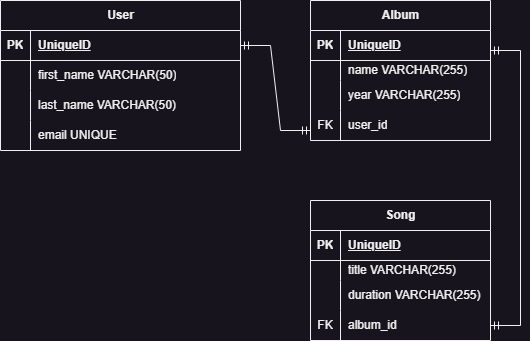

The diagram above was exported from draw.io. Its source (the exported page's mxGraphModel, read from the mxfile embedded in the PNG):
<mxGraphModel dx="1050" dy="483" grid="1" gridSize="10" guides="1" tooltips="1" connect="1" arrows="1" fold="1" page="1" pageScale="1" pageWidth="827" pageHeight="1169" math="0" shadow="0">
  <root>
    <mxCell id="0" />
    <mxCell id="1" parent="0" />
    <mxCell id="7QA9N_HO8r0vnONnOEck-1" value="Song" style="shape=table;startSize=30;container=1;collapsible=1;childLayout=tableLayout;fixedRows=1;rowLines=0;fontStyle=1;align=center;resizeLast=1;html=1;" vertex="1" parent="1">
      <mxGeometry x="390" y="370" width="180" height="140" as="geometry" />
    </mxCell>
    <mxCell id="7QA9N_HO8r0vnONnOEck-2" value="" style="shape=tableRow;horizontal=0;startSize=0;swimlaneHead=0;swimlaneBody=0;fillColor=none;collapsible=0;dropTarget=0;points=[[0,0.5],[1,0.5]];portConstraint=eastwest;top=0;left=0;right=0;bottom=1;" vertex="1" parent="7QA9N_HO8r0vnONnOEck-1">
      <mxGeometry y="30" width="180" height="30" as="geometry" />
    </mxCell>
    <mxCell id="7QA9N_HO8r0vnONnOEck-3" value="PK" style="shape=partialRectangle;connectable=0;fillColor=none;top=0;left=0;bottom=0;right=0;fontStyle=1;overflow=hidden;whiteSpace=wrap;html=1;" vertex="1" parent="7QA9N_HO8r0vnONnOEck-2">
      <mxGeometry width="30" height="30" as="geometry">
        <mxRectangle width="30" height="30" as="alternateBounds" />
      </mxGeometry>
    </mxCell>
    <mxCell id="7QA9N_HO8r0vnONnOEck-4" value="UniqueID" style="shape=partialRectangle;connectable=0;fillColor=none;top=0;left=0;bottom=0;right=0;align=left;spacingLeft=6;fontStyle=5;overflow=hidden;whiteSpace=wrap;html=1;" vertex="1" parent="7QA9N_HO8r0vnONnOEck-2">
      <mxGeometry x="30" width="150" height="30" as="geometry">
        <mxRectangle width="150" height="30" as="alternateBounds" />
      </mxGeometry>
    </mxCell>
    <mxCell id="7QA9N_HO8r0vnONnOEck-5" value="" style="shape=tableRow;horizontal=0;startSize=0;swimlaneHead=0;swimlaneBody=0;fillColor=none;collapsible=0;dropTarget=0;points=[[0,0.5],[1,0.5]];portConstraint=eastwest;top=0;left=0;right=0;bottom=0;" vertex="1" parent="7QA9N_HO8r0vnONnOEck-1">
      <mxGeometry y="60" width="180" height="20" as="geometry" />
    </mxCell>
    <mxCell id="7QA9N_HO8r0vnONnOEck-6" value="" style="shape=partialRectangle;connectable=0;fillColor=none;top=0;left=0;bottom=0;right=0;editable=1;overflow=hidden;whiteSpace=wrap;html=1;" vertex="1" parent="7QA9N_HO8r0vnONnOEck-5">
      <mxGeometry width="30" height="20" as="geometry">
        <mxRectangle width="30" height="20" as="alternateBounds" />
      </mxGeometry>
    </mxCell>
    <mxCell id="7QA9N_HO8r0vnONnOEck-7" value="title VARCHAR(255)" style="shape=partialRectangle;connectable=0;fillColor=none;top=0;left=0;bottom=0;right=0;align=left;spacingLeft=6;overflow=hidden;whiteSpace=wrap;html=1;" vertex="1" parent="7QA9N_HO8r0vnONnOEck-5">
      <mxGeometry x="30" width="150" height="20" as="geometry">
        <mxRectangle width="150" height="20" as="alternateBounds" />
      </mxGeometry>
    </mxCell>
    <mxCell id="7QA9N_HO8r0vnONnOEck-8" value="" style="shape=tableRow;horizontal=0;startSize=0;swimlaneHead=0;swimlaneBody=0;fillColor=none;collapsible=0;dropTarget=0;points=[[0,0.5],[1,0.5]];portConstraint=eastwest;top=0;left=0;right=0;bottom=0;" vertex="1" parent="7QA9N_HO8r0vnONnOEck-1">
      <mxGeometry y="80" width="180" height="30" as="geometry" />
    </mxCell>
    <mxCell id="7QA9N_HO8r0vnONnOEck-9" value="" style="shape=partialRectangle;connectable=0;fillColor=none;top=0;left=0;bottom=0;right=0;editable=1;overflow=hidden;whiteSpace=wrap;html=1;" vertex="1" parent="7QA9N_HO8r0vnONnOEck-8">
      <mxGeometry width="30" height="30" as="geometry">
        <mxRectangle width="30" height="30" as="alternateBounds" />
      </mxGeometry>
    </mxCell>
    <mxCell id="7QA9N_HO8r0vnONnOEck-10" value="duration VARCHAR(255)" style="shape=partialRectangle;connectable=0;fillColor=none;top=0;left=0;bottom=0;right=0;align=left;spacingLeft=6;overflow=hidden;whiteSpace=wrap;html=1;" vertex="1" parent="7QA9N_HO8r0vnONnOEck-8">
      <mxGeometry x="30" width="150" height="30" as="geometry">
        <mxRectangle width="150" height="30" as="alternateBounds" />
      </mxGeometry>
    </mxCell>
    <mxCell id="7QA9N_HO8r0vnONnOEck-11" value="" style="shape=tableRow;horizontal=0;startSize=0;swimlaneHead=0;swimlaneBody=0;fillColor=none;collapsible=0;dropTarget=0;points=[[0,0.5],[1,0.5]];portConstraint=eastwest;top=0;left=0;right=0;bottom=0;" vertex="1" parent="7QA9N_HO8r0vnONnOEck-1">
      <mxGeometry y="110" width="180" height="30" as="geometry" />
    </mxCell>
    <mxCell id="7QA9N_HO8r0vnONnOEck-12" value="FK" style="shape=partialRectangle;connectable=0;fillColor=none;top=0;left=0;bottom=0;right=0;editable=1;overflow=hidden;whiteSpace=wrap;html=1;" vertex="1" parent="7QA9N_HO8r0vnONnOEck-11">
      <mxGeometry width="30" height="30" as="geometry">
        <mxRectangle width="30" height="30" as="alternateBounds" />
      </mxGeometry>
    </mxCell>
    <mxCell id="7QA9N_HO8r0vnONnOEck-13" value="album_id" style="shape=partialRectangle;connectable=0;fillColor=none;top=0;left=0;bottom=0;right=0;align=left;spacingLeft=6;overflow=hidden;whiteSpace=wrap;html=1;" vertex="1" parent="7QA9N_HO8r0vnONnOEck-11">
      <mxGeometry x="30" width="150" height="30" as="geometry">
        <mxRectangle width="150" height="30" as="alternateBounds" />
      </mxGeometry>
    </mxCell>
    <mxCell id="7QA9N_HO8r0vnONnOEck-14" value="User" style="shape=table;startSize=30;container=1;collapsible=1;childLayout=tableLayout;fixedRows=1;rowLines=0;fontStyle=1;align=center;resizeLast=1;html=1;" vertex="1" parent="1">
      <mxGeometry x="80" y="170" width="240" height="150" as="geometry" />
    </mxCell>
    <mxCell id="7QA9N_HO8r0vnONnOEck-15" value="" style="shape=tableRow;horizontal=0;startSize=0;swimlaneHead=0;swimlaneBody=0;fillColor=none;collapsible=0;dropTarget=0;points=[[0,0.5],[1,0.5]];portConstraint=eastwest;top=0;left=0;right=0;bottom=1;" vertex="1" parent="7QA9N_HO8r0vnONnOEck-14">
      <mxGeometry y="30" width="240" height="30" as="geometry" />
    </mxCell>
    <mxCell id="7QA9N_HO8r0vnONnOEck-16" value="PK" style="shape=partialRectangle;connectable=0;fillColor=none;top=0;left=0;bottom=0;right=0;fontStyle=1;overflow=hidden;whiteSpace=wrap;html=1;" vertex="1" parent="7QA9N_HO8r0vnONnOEck-15">
      <mxGeometry width="30" height="30" as="geometry">
        <mxRectangle width="30" height="30" as="alternateBounds" />
      </mxGeometry>
    </mxCell>
    <mxCell id="7QA9N_HO8r0vnONnOEck-17" value="UniqueID" style="shape=partialRectangle;connectable=0;fillColor=none;top=0;left=0;bottom=0;right=0;align=left;spacingLeft=6;fontStyle=5;overflow=hidden;whiteSpace=wrap;html=1;" vertex="1" parent="7QA9N_HO8r0vnONnOEck-15">
      <mxGeometry x="30" width="210" height="30" as="geometry">
        <mxRectangle width="210" height="30" as="alternateBounds" />
      </mxGeometry>
    </mxCell>
    <mxCell id="7QA9N_HO8r0vnONnOEck-18" value="" style="shape=tableRow;horizontal=0;startSize=0;swimlaneHead=0;swimlaneBody=0;fillColor=none;collapsible=0;dropTarget=0;points=[[0,0.5],[1,0.5]];portConstraint=eastwest;top=0;left=0;right=0;bottom=0;" vertex="1" parent="7QA9N_HO8r0vnONnOEck-14">
      <mxGeometry y="60" width="240" height="30" as="geometry" />
    </mxCell>
    <mxCell id="7QA9N_HO8r0vnONnOEck-19" value="" style="shape=partialRectangle;connectable=0;fillColor=none;top=0;left=0;bottom=0;right=0;editable=1;overflow=hidden;whiteSpace=wrap;html=1;" vertex="1" parent="7QA9N_HO8r0vnONnOEck-18">
      <mxGeometry width="30" height="30" as="geometry">
        <mxRectangle width="30" height="30" as="alternateBounds" />
      </mxGeometry>
    </mxCell>
    <mxCell id="7QA9N_HO8r0vnONnOEck-20" value="first_name VARCHAR(50)" style="shape=partialRectangle;connectable=0;fillColor=none;top=0;left=0;bottom=0;right=0;align=left;spacingLeft=6;overflow=hidden;whiteSpace=wrap;html=1;" vertex="1" parent="7QA9N_HO8r0vnONnOEck-18">
      <mxGeometry x="30" width="210" height="30" as="geometry">
        <mxRectangle width="210" height="30" as="alternateBounds" />
      </mxGeometry>
    </mxCell>
    <mxCell id="7QA9N_HO8r0vnONnOEck-21" value="" style="shape=tableRow;horizontal=0;startSize=0;swimlaneHead=0;swimlaneBody=0;fillColor=none;collapsible=0;dropTarget=0;points=[[0,0.5],[1,0.5]];portConstraint=eastwest;top=0;left=0;right=0;bottom=0;" vertex="1" parent="7QA9N_HO8r0vnONnOEck-14">
      <mxGeometry y="90" width="240" height="30" as="geometry" />
    </mxCell>
    <mxCell id="7QA9N_HO8r0vnONnOEck-22" value="" style="shape=partialRectangle;connectable=0;fillColor=none;top=0;left=0;bottom=0;right=0;editable=1;overflow=hidden;whiteSpace=wrap;html=1;" vertex="1" parent="7QA9N_HO8r0vnONnOEck-21">
      <mxGeometry width="30" height="30" as="geometry">
        <mxRectangle width="30" height="30" as="alternateBounds" />
      </mxGeometry>
    </mxCell>
    <mxCell id="7QA9N_HO8r0vnONnOEck-23" value="last_name VARCHAR(50)" style="shape=partialRectangle;connectable=0;fillColor=none;top=0;left=0;bottom=0;right=0;align=left;spacingLeft=6;overflow=hidden;whiteSpace=wrap;html=1;" vertex="1" parent="7QA9N_HO8r0vnONnOEck-21">
      <mxGeometry x="30" width="210" height="30" as="geometry">
        <mxRectangle width="210" height="30" as="alternateBounds" />
      </mxGeometry>
    </mxCell>
    <mxCell id="7QA9N_HO8r0vnONnOEck-24" value="" style="shape=tableRow;horizontal=0;startSize=0;swimlaneHead=0;swimlaneBody=0;fillColor=none;collapsible=0;dropTarget=0;points=[[0,0.5],[1,0.5]];portConstraint=eastwest;top=0;left=0;right=0;bottom=0;" vertex="1" parent="7QA9N_HO8r0vnONnOEck-14">
      <mxGeometry y="120" width="240" height="30" as="geometry" />
    </mxCell>
    <mxCell id="7QA9N_HO8r0vnONnOEck-25" value="" style="shape=partialRectangle;connectable=0;fillColor=none;top=0;left=0;bottom=0;right=0;editable=1;overflow=hidden;whiteSpace=wrap;html=1;" vertex="1" parent="7QA9N_HO8r0vnONnOEck-24">
      <mxGeometry width="30" height="30" as="geometry">
        <mxRectangle width="30" height="30" as="alternateBounds" />
      </mxGeometry>
    </mxCell>
    <mxCell id="7QA9N_HO8r0vnONnOEck-26" value="email UNIQUE" style="shape=partialRectangle;connectable=0;fillColor=none;top=0;left=0;bottom=0;right=0;align=left;spacingLeft=6;overflow=hidden;whiteSpace=wrap;html=1;" vertex="1" parent="7QA9N_HO8r0vnONnOEck-24">
      <mxGeometry x="30" width="210" height="30" as="geometry">
        <mxRectangle width="210" height="30" as="alternateBounds" />
      </mxGeometry>
    </mxCell>
    <mxCell id="7QA9N_HO8r0vnONnOEck-27" value="" style="edgeStyle=entityRelationEdgeStyle;fontSize=12;html=1;endArrow=ERmandOne;startArrow=ERmandOne;rounded=0;exitX=1;exitY=0.5;exitDx=0;exitDy=0;" edge="1" parent="1" source="7QA9N_HO8r0vnONnOEck-15">
      <mxGeometry width="100" height="100" relative="1" as="geometry">
        <mxPoint x="314" y="220" as="sourcePoint" />
        <mxPoint x="390" y="300" as="targetPoint" />
      </mxGeometry>
    </mxCell>
    <mxCell id="7QA9N_HO8r0vnONnOEck-28" value="Album" style="shape=table;startSize=30;container=1;collapsible=1;childLayout=tableLayout;fixedRows=1;rowLines=0;fontStyle=1;align=center;resizeLast=1;html=1;" vertex="1" parent="1">
      <mxGeometry x="390" y="170" width="180" height="140" as="geometry" />
    </mxCell>
    <mxCell id="7QA9N_HO8r0vnONnOEck-29" value="" style="shape=tableRow;horizontal=0;startSize=0;swimlaneHead=0;swimlaneBody=0;fillColor=none;collapsible=0;dropTarget=0;points=[[0,0.5],[1,0.5]];portConstraint=eastwest;top=0;left=0;right=0;bottom=1;" vertex="1" parent="7QA9N_HO8r0vnONnOEck-28">
      <mxGeometry y="30" width="180" height="30" as="geometry" />
    </mxCell>
    <mxCell id="7QA9N_HO8r0vnONnOEck-30" value="PK" style="shape=partialRectangle;connectable=0;fillColor=none;top=0;left=0;bottom=0;right=0;fontStyle=1;overflow=hidden;whiteSpace=wrap;html=1;" vertex="1" parent="7QA9N_HO8r0vnONnOEck-29">
      <mxGeometry width="30" height="30" as="geometry">
        <mxRectangle width="30" height="30" as="alternateBounds" />
      </mxGeometry>
    </mxCell>
    <mxCell id="7QA9N_HO8r0vnONnOEck-31" value="UniqueID" style="shape=partialRectangle;connectable=0;fillColor=none;top=0;left=0;bottom=0;right=0;align=left;spacingLeft=6;fontStyle=5;overflow=hidden;whiteSpace=wrap;html=1;" vertex="1" parent="7QA9N_HO8r0vnONnOEck-29">
      <mxGeometry x="30" width="150" height="30" as="geometry">
        <mxRectangle width="150" height="30" as="alternateBounds" />
      </mxGeometry>
    </mxCell>
    <mxCell id="7QA9N_HO8r0vnONnOEck-32" value="" style="shape=tableRow;horizontal=0;startSize=0;swimlaneHead=0;swimlaneBody=0;fillColor=none;collapsible=0;dropTarget=0;points=[[0,0.5],[1,0.5]];portConstraint=eastwest;top=0;left=0;right=0;bottom=0;" vertex="1" parent="7QA9N_HO8r0vnONnOEck-28">
      <mxGeometry y="60" width="180" height="20" as="geometry" />
    </mxCell>
    <mxCell id="7QA9N_HO8r0vnONnOEck-33" value="" style="shape=partialRectangle;connectable=0;fillColor=none;top=0;left=0;bottom=0;right=0;editable=1;overflow=hidden;whiteSpace=wrap;html=1;" vertex="1" parent="7QA9N_HO8r0vnONnOEck-32">
      <mxGeometry width="30" height="20" as="geometry">
        <mxRectangle width="30" height="20" as="alternateBounds" />
      </mxGeometry>
    </mxCell>
    <mxCell id="7QA9N_HO8r0vnONnOEck-34" value="name VARCHAR(255)" style="shape=partialRectangle;connectable=0;fillColor=none;top=0;left=0;bottom=0;right=0;align=left;spacingLeft=6;overflow=hidden;whiteSpace=wrap;html=1;" vertex="1" parent="7QA9N_HO8r0vnONnOEck-32">
      <mxGeometry x="30" width="150" height="20" as="geometry">
        <mxRectangle width="150" height="20" as="alternateBounds" />
      </mxGeometry>
    </mxCell>
    <mxCell id="7QA9N_HO8r0vnONnOEck-35" value="" style="shape=tableRow;horizontal=0;startSize=0;swimlaneHead=0;swimlaneBody=0;fillColor=none;collapsible=0;dropTarget=0;points=[[0,0.5],[1,0.5]];portConstraint=eastwest;top=0;left=0;right=0;bottom=0;" vertex="1" parent="7QA9N_HO8r0vnONnOEck-28">
      <mxGeometry y="80" width="180" height="30" as="geometry" />
    </mxCell>
    <mxCell id="7QA9N_HO8r0vnONnOEck-36" value="" style="shape=partialRectangle;connectable=0;fillColor=none;top=0;left=0;bottom=0;right=0;editable=1;overflow=hidden;whiteSpace=wrap;html=1;" vertex="1" parent="7QA9N_HO8r0vnONnOEck-35">
      <mxGeometry width="30" height="30" as="geometry">
        <mxRectangle width="30" height="30" as="alternateBounds" />
      </mxGeometry>
    </mxCell>
    <mxCell id="7QA9N_HO8r0vnONnOEck-37" value="year VARCHAR(255)" style="shape=partialRectangle;connectable=0;fillColor=none;top=0;left=0;bottom=0;right=0;align=left;spacingLeft=6;overflow=hidden;whiteSpace=wrap;html=1;" vertex="1" parent="7QA9N_HO8r0vnONnOEck-35">
      <mxGeometry x="30" width="150" height="30" as="geometry">
        <mxRectangle width="150" height="30" as="alternateBounds" />
      </mxGeometry>
    </mxCell>
    <mxCell id="7QA9N_HO8r0vnONnOEck-38" value="" style="shape=tableRow;horizontal=0;startSize=0;swimlaneHead=0;swimlaneBody=0;fillColor=none;collapsible=0;dropTarget=0;points=[[0,0.5],[1,0.5]];portConstraint=eastwest;top=0;left=0;right=0;bottom=0;" vertex="1" parent="7QA9N_HO8r0vnONnOEck-28">
      <mxGeometry y="110" width="180" height="30" as="geometry" />
    </mxCell>
    <mxCell id="7QA9N_HO8r0vnONnOEck-39" value="FK" style="shape=partialRectangle;connectable=0;fillColor=none;top=0;left=0;bottom=0;right=0;editable=1;overflow=hidden;whiteSpace=wrap;html=1;" vertex="1" parent="7QA9N_HO8r0vnONnOEck-38">
      <mxGeometry width="30" height="30" as="geometry">
        <mxRectangle width="30" height="30" as="alternateBounds" />
      </mxGeometry>
    </mxCell>
    <mxCell id="7QA9N_HO8r0vnONnOEck-40" value="user_id" style="shape=partialRectangle;connectable=0;fillColor=none;top=0;left=0;bottom=0;right=0;align=left;spacingLeft=6;overflow=hidden;whiteSpace=wrap;html=1;" vertex="1" parent="7QA9N_HO8r0vnONnOEck-38">
      <mxGeometry x="30" width="150" height="30" as="geometry">
        <mxRectangle width="150" height="30" as="alternateBounds" />
      </mxGeometry>
    </mxCell>
    <mxCell id="7QA9N_HO8r0vnONnOEck-41" value="" style="edgeStyle=entityRelationEdgeStyle;fontSize=12;html=1;endArrow=ERmandOne;startArrow=ERmandOne;rounded=0;entryX=1;entryY=0.5;entryDx=0;entryDy=0;" edge="1" parent="1" target="7QA9N_HO8r0vnONnOEck-11">
      <mxGeometry width="100" height="100" relative="1" as="geometry">
        <mxPoint x="570" y="220" as="sourcePoint" />
        <mxPoint x="570" y="415" as="targetPoint" />
      </mxGeometry>
    </mxCell>
  </root>
</mxGraphModel>